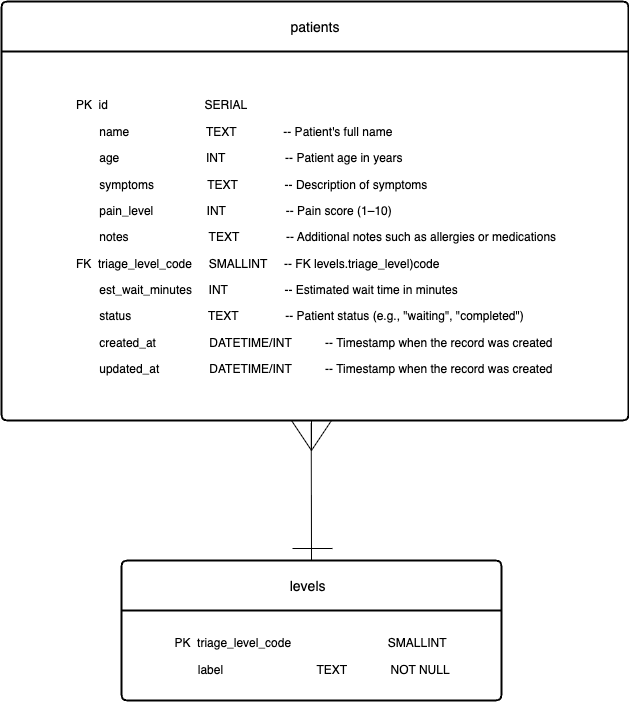

The diagram above was exported from draw.io. Its source (the exported page's mxGraphModel, read from the mxfile embedded in the PNG):
<mxGraphModel dx="843" dy="698" grid="1" gridSize="10" guides="1" tooltips="1" connect="1" arrows="1" fold="1" page="1" pageScale="1" pageWidth="827" pageHeight="1169" math="0" shadow="0">
  <root>
    <mxCell id="WIyWlLk6GJQsqaUBKTNV-0" />
    <mxCell id="WIyWlLk6GJQsqaUBKTNV-1" parent="WIyWlLk6GJQsqaUBKTNV-0" />
    <mxCell id="vtdgtStkwljlTSPp4iCi-0" value="patients" style="swimlane;childLayout=stackLayout;horizontal=1;startSize=50;horizontalStack=0;rounded=1;fontSize=14;fontStyle=0;strokeWidth=2;resizeParent=0;resizeLast=1;shadow=0;dashed=0;align=center;arcSize=4;whiteSpace=wrap;html=1;" parent="WIyWlLk6GJQsqaUBKTNV-1" vertex="1">
      <mxGeometry x="720" y="1161" width="627" height="419" as="geometry" />
    </mxCell>
    <mxCell id="vtdgtStkwljlTSPp4iCi-1" value="&lt;div style=&quot;text-align: left;&quot;&gt;&lt;p class=&quot;p1&quot;&gt;PK&lt;span class=&quot;Apple-converted-space&quot;&gt;&amp;nbsp;&amp;nbsp;&lt;/span&gt;id&lt;span class=&quot;Apple-converted-space&quot;&gt;&amp;nbsp; &amp;nbsp; &amp;nbsp; &amp;nbsp; &amp;nbsp; &amp;nbsp; &amp;nbsp; &amp;nbsp; &amp;nbsp; &amp;nbsp; &amp;nbsp; &amp;nbsp; &amp;nbsp; &amp;nbsp; &amp;nbsp;SERIAL&lt;/span&gt;&lt;/p&gt;&lt;p class=&quot;p1&quot;&gt;&lt;span class=&quot;Apple-converted-space&quot;&gt;&amp;nbsp; &amp;nbsp; &amp;nbsp; &amp;nbsp;&lt;/span&gt;name&lt;span class=&quot;Apple-converted-space&quot;&gt;&amp;nbsp; &amp;nbsp; &amp;nbsp; &amp;nbsp; &amp;nbsp; &amp;nbsp; &amp;nbsp; &amp;nbsp; &amp;nbsp; &amp;nbsp; &amp;nbsp; &amp;nbsp;&lt;/span&gt;TEXT&lt;span class=&quot;Apple-converted-space&quot;&gt;&amp;nbsp; &amp;nbsp; &amp;nbsp; &amp;nbsp; &amp;nbsp; &amp;nbsp; &amp;nbsp;&amp;nbsp;&lt;/span&gt;-- Patient's full name&lt;/p&gt;&lt;p class=&quot;p1&quot;&gt;&lt;span class=&quot;Apple-converted-space&quot;&gt;&amp;nbsp; &amp;nbsp; &amp;nbsp; &amp;nbsp;&lt;/span&gt;age &lt;span class=&quot;Apple-converted-space&quot;&gt;&amp;nbsp; &amp;nbsp; &amp;nbsp; &amp;nbsp; &amp;nbsp; &amp;nbsp; &amp;nbsp; &amp;nbsp; &amp;nbsp; &amp;nbsp; &amp;nbsp; &amp;nbsp; &amp;nbsp;&lt;/span&gt;INT &lt;span class=&quot;Apple-converted-space&quot;&gt;&amp;nbsp; &amp;nbsp; &amp;nbsp; &amp;nbsp; &amp;nbsp; &amp;nbsp; &amp;nbsp; &amp;nbsp; &amp;nbsp;&lt;/span&gt;-- Patient age in years&lt;/p&gt;&lt;p class=&quot;p1&quot;&gt;&lt;span class=&quot;Apple-converted-space&quot;&gt;&amp;nbsp; &amp;nbsp; &amp;nbsp; &amp;nbsp;&lt;/span&gt;symptoms&lt;span class=&quot;Apple-converted-space&quot;&gt;&amp;nbsp; &amp;nbsp; &amp;nbsp; &amp;nbsp; &amp;nbsp; &amp;nbsp; &amp;nbsp; &amp;nbsp;&amp;nbsp;&lt;/span&gt;TEXT&lt;span class=&quot;Apple-converted-space&quot;&gt;&amp;nbsp; &amp;nbsp; &amp;nbsp; &amp;nbsp; &amp;nbsp; &amp;nbsp; &amp;nbsp;&amp;nbsp;&lt;/span&gt;-- Description of symptoms&lt;/p&gt;&lt;p class=&quot;p1&quot;&gt;&lt;span class=&quot;Apple-converted-space&quot;&gt;&amp;nbsp; &amp;nbsp; &amp;nbsp; &amp;nbsp;&lt;/span&gt;pain_level&lt;span class=&quot;Apple-converted-space&quot;&gt;&amp;nbsp; &amp;nbsp; &amp;nbsp; &amp;nbsp; &amp;nbsp; &amp;nbsp; &amp;nbsp; &amp;nbsp;&amp;nbsp;&lt;/span&gt;INT &lt;span class=&quot;Apple-converted-space&quot;&gt;&amp;nbsp; &amp;nbsp; &amp;nbsp; &amp;nbsp; &amp;nbsp; &amp;nbsp; &amp;nbsp; &amp;nbsp; &amp;nbsp;&lt;/span&gt;-- Pain score (1–10)&lt;/p&gt;&lt;p class=&quot;p1&quot;&gt;&lt;span class=&quot;Apple-converted-space&quot;&gt;&amp;nbsp; &amp;nbsp; &amp;nbsp; &amp;nbsp;&lt;/span&gt;notes &lt;span class=&quot;Apple-converted-space&quot;&gt;&amp;nbsp; &amp;nbsp; &amp;nbsp; &amp;nbsp; &amp;nbsp; &amp;nbsp; &amp;nbsp; &amp;nbsp; &amp;nbsp; &amp;nbsp; &amp;nbsp; &amp;nbsp;&lt;/span&gt;TEXT&lt;span class=&quot;Apple-converted-space&quot;&gt;&amp;nbsp; &amp;nbsp; &amp;nbsp; &amp;nbsp; &amp;nbsp; &amp;nbsp; &amp;nbsp;&amp;nbsp;&lt;/span&gt;-- Additional notes such as allergies or medications&lt;/p&gt;&lt;p class=&quot;p1&quot;&gt;FK&lt;span class=&quot;Apple-converted-space&quot;&gt;&amp;nbsp; triage_level_code&lt;/span&gt;&amp;nbsp;&lt;span class=&quot;Apple-converted-space&quot;&gt;&amp;nbsp; &amp;nbsp; SMALLINT&lt;/span&gt;&amp;nbsp;&lt;span class=&quot;Apple-converted-space&quot;&gt;&amp;nbsp; &amp;nbsp;&amp;nbsp;&lt;/span&gt;-- FK levels.triage_level)code&lt;/p&gt;&lt;p class=&quot;p1&quot;&gt;&lt;span style=&quot;background-color: transparent; color: light-dark(rgb(0, 0, 0), rgb(255, 255, 255));&quot; class=&quot;Apple-converted-space&quot;&gt;&amp;nbsp; &amp;nbsp; &amp;nbsp; &amp;nbsp;&lt;/span&gt;&lt;span style=&quot;background-color: transparent; color: light-dark(rgb(0, 0, 0), rgb(255, 255, 255));&quot;&gt;est_wait_minutes&lt;/span&gt;&lt;span style=&quot;background-color: transparent; color: light-dark(rgb(0, 0, 0), rgb(255, 255, 255));&quot; class=&quot;Apple-converted-space&quot;&gt;&amp;nbsp; &amp;nbsp; &amp;nbsp;&lt;/span&gt;&lt;span style=&quot;background-color: transparent; color: light-dark(rgb(0, 0, 0), rgb(255, 255, 255));&quot;&gt;INT &lt;/span&gt;&lt;span style=&quot;background-color: transparent; color: light-dark(rgb(0, 0, 0), rgb(255, 255, 255));&quot; class=&quot;Apple-converted-space&quot;&gt;&amp;nbsp; &amp;nbsp; &amp;nbsp; &amp;nbsp; &amp;nbsp; &amp;nbsp; &amp;nbsp; &amp;nbsp;&amp;nbsp;&lt;/span&gt;&lt;span style=&quot;background-color: transparent; color: light-dark(rgb(0, 0, 0), rgb(255, 255, 255));&quot;&gt;-- Estimated wait time in minutes&lt;/span&gt;&lt;/p&gt;&lt;p class=&quot;p1&quot;&gt;&lt;span class=&quot;Apple-converted-space&quot;&gt;&amp;nbsp; &amp;nbsp; &amp;nbsp; &amp;nbsp;&lt;/span&gt;status&lt;span class=&quot;Apple-converted-space&quot;&gt;&amp;nbsp; &amp;nbsp; &amp;nbsp; &amp;nbsp; &amp;nbsp; &amp;nbsp; &amp;nbsp; &amp;nbsp; &amp;nbsp; &amp;nbsp; &amp;nbsp; &amp;nbsp;&lt;/span&gt;TEXT&lt;span class=&quot;Apple-converted-space&quot;&gt;&amp;nbsp; &amp;nbsp; &amp;nbsp; &amp;nbsp; &amp;nbsp; &amp;nbsp; &amp;nbsp;&amp;nbsp;&lt;/span&gt;-- Patient status (e.g., &quot;waiting&quot;, &quot;completed&quot;)&lt;/p&gt;&lt;p class=&quot;p1&quot;&gt;&lt;span style=&quot;background-color: transparent; color: light-dark(rgb(0, 0, 0), rgb(255, 255, 255));&quot; class=&quot;Apple-converted-space&quot;&gt;&amp;nbsp; &amp;nbsp; &amp;nbsp; &amp;nbsp;&lt;/span&gt;&lt;span style=&quot;background-color: transparent; color: light-dark(rgb(0, 0, 0), rgb(255, 255, 255));&quot;&gt;created_at&lt;/span&gt;&lt;span style=&quot;background-color: transparent; color: light-dark(rgb(0, 0, 0), rgb(255, 255, 255));&quot; class=&quot;Apple-converted-space&quot;&gt;&amp;nbsp; &amp;nbsp; &amp;nbsp; &amp;nbsp; &amp;nbsp; &amp;nbsp; &amp;nbsp; &amp;nbsp;&amp;nbsp;&lt;/span&gt;&lt;span style=&quot;background-color: transparent; color: light-dark(rgb(0, 0, 0), rgb(255, 255, 255));&quot;&gt;DATETIME/INT&lt;/span&gt;&lt;span style=&quot;background-color: transparent; color: light-dark(rgb(0, 0, 0), rgb(255, 255, 255));&quot; class=&quot;Apple-converted-space&quot;&gt;&amp;nbsp; &amp;nbsp; &amp;nbsp; &amp;nbsp; &amp;nbsp;&amp;nbsp;&lt;/span&gt;&lt;span style=&quot;background-color: transparent; color: light-dark(rgb(0, 0, 0), rgb(255, 255, 255));&quot;&gt;-- Timestamp when the record was created&lt;/span&gt;&lt;/p&gt;&lt;p class=&quot;p1&quot;&gt;&lt;span style=&quot;background-color: transparent; color: light-dark(rgb(0, 0, 0), rgb(255, 255, 255));&quot;&gt;&amp;nbsp; &amp;nbsp; &amp;nbsp; &amp;nbsp;updated_at&amp;nbsp; &amp;nbsp; &amp;nbsp; &amp;nbsp; &amp;nbsp; &amp;nbsp; &amp;nbsp; &amp;nbsp;&lt;/span&gt;&lt;span style=&quot;background-color: transparent; color: light-dark(rgb(0, 0, 0), rgb(255, 255, 255));&quot;&gt;DATETIME/INT&lt;/span&gt;&lt;span style=&quot;background-color: transparent; color: light-dark(rgb(0, 0, 0), rgb(255, 255, 255));&quot; class=&quot;Apple-converted-space&quot;&gt;&amp;nbsp; &amp;nbsp; &amp;nbsp; &amp;nbsp; &amp;nbsp;&amp;nbsp;&lt;/span&gt;&lt;span style=&quot;background-color: transparent; color: light-dark(rgb(0, 0, 0), rgb(255, 255, 255));&quot;&gt;-- Timestamp when the record was created&lt;/span&gt;&lt;/p&gt;&lt;/div&gt;" style="text;html=1;align=center;verticalAlign=middle;resizable=0;points=[];autosize=1;strokeColor=none;fillColor=none;" parent="vtdgtStkwljlTSPp4iCi-0" vertex="1">
      <mxGeometry y="50" width="627" height="369" as="geometry" />
    </mxCell>
    <mxCell id="vtdgtStkwljlTSPp4iCi-2" value="&lt;span style=&quot;background-color: transparent; color: light-dark(rgb(0, 0, 0), rgb(255, 255, 255));&quot;&gt;levels &lt;/span&gt;&lt;span style=&quot;background-color: transparent; color: light-dark(rgb(0, 0, 0), rgb(255, 255, 255));&quot; class=&quot;Apple-converted-space&quot;&gt;&amp;nbsp;&lt;/span&gt;" style="swimlane;childLayout=stackLayout;horizontal=1;startSize=50;horizontalStack=0;rounded=1;fontSize=14;fontStyle=0;strokeWidth=2;resizeParent=0;resizeLast=1;shadow=0;dashed=0;align=center;arcSize=4;whiteSpace=wrap;html=1;" parent="WIyWlLk6GJQsqaUBKTNV-1" vertex="1">
      <mxGeometry x="840" y="1720" width="380" height="140" as="geometry" />
    </mxCell>
    <mxCell id="vtdgtStkwljlTSPp4iCi-3" value="&lt;div style=&quot;text-align: left;&quot;&gt;&lt;p class=&quot;p1&quot;&gt;PK&lt;span class=&quot;Apple-converted-space&quot;&gt;&amp;nbsp; &lt;/span&gt;triage_level_code&lt;span class=&quot;Apple-converted-space&quot;&gt;&amp;nbsp; &amp;nbsp; &amp;nbsp; &amp;nbsp; &amp;nbsp; &amp;nbsp; &amp;nbsp; &amp;nbsp; &amp;nbsp; &amp;nbsp; &amp;nbsp; &amp;nbsp; &amp;nbsp; &amp;nbsp; &amp;nbsp;&lt;/span&gt;SMALLINT&lt;/p&gt;&lt;p class=&quot;p1&quot;&gt;&lt;span class=&quot;Apple-converted-space&quot;&gt;&amp;nbsp; &amp;nbsp; &amp;nbsp; &amp;nbsp;label&lt;/span&gt;&amp;nbsp;&lt;span class=&quot;Apple-converted-space&quot;&gt;&amp;nbsp; &amp;nbsp; &amp;nbsp; &amp;nbsp; &amp;nbsp; &amp;nbsp; &amp;nbsp; &amp;nbsp; &amp;nbsp; &amp;nbsp; &amp;nbsp; &amp;nbsp; &amp;nbsp; &amp;nbsp;&lt;/span&gt;&lt;span class=&quot;Apple-converted-space&quot;&gt;TEXT&amp;nbsp; &amp;nbsp; &amp;nbsp; &amp;nbsp; &amp;nbsp; &amp;nbsp; &amp;nbsp;&lt;/span&gt;&lt;span style=&quot;background-color: transparent; color: light-dark(rgb(0, 0, 0), rgb(255, 255, 255));&quot;&gt;NOT NULL&lt;/span&gt;&lt;/p&gt;&lt;/div&gt;" style="text;html=1;align=center;verticalAlign=middle;resizable=0;points=[];autosize=1;strokeColor=none;fillColor=none;" parent="vtdgtStkwljlTSPp4iCi-2" vertex="1">
      <mxGeometry y="50" width="380" height="90" as="geometry" />
    </mxCell>
    <mxCell id="vtdgtStkwljlTSPp4iCi-10" value="" style="group;rotation=-180;" parent="WIyWlLk6GJQsqaUBKTNV-1" vertex="1" connectable="0">
      <mxGeometry x="1010" y="1580" width="40" height="30" as="geometry" />
    </mxCell>
    <mxCell id="vtdgtStkwljlTSPp4iCi-11" value="" style="endArrow=none;html=1;rounded=0;" parent="vtdgtStkwljlTSPp4iCi-10" edge="1">
      <mxGeometry width="50" height="50" relative="1" as="geometry">
        <mxPoint x="40" as="sourcePoint" />
        <mxPoint x="20" y="30" as="targetPoint" />
      </mxGeometry>
    </mxCell>
    <mxCell id="vtdgtStkwljlTSPp4iCi-12" value="" style="endArrow=none;html=1;rounded=0;" parent="vtdgtStkwljlTSPp4iCi-10" edge="1">
      <mxGeometry width="50" height="50" relative="1" as="geometry">
        <mxPoint x="20" as="sourcePoint" />
        <mxPoint x="20" y="30" as="targetPoint" />
      </mxGeometry>
    </mxCell>
    <mxCell id="vtdgtStkwljlTSPp4iCi-13" value="" style="endArrow=none;html=1;rounded=0;" parent="vtdgtStkwljlTSPp4iCi-10" edge="1">
      <mxGeometry width="50" height="50" relative="1" as="geometry">
        <mxPoint as="sourcePoint" />
        <mxPoint x="20" y="30" as="targetPoint" />
      </mxGeometry>
    </mxCell>
    <mxCell id="vtdgtStkwljlTSPp4iCi-14" value="" style="endArrow=none;html=1;rounded=0;exitX=0.494;exitY=1.008;exitDx=0;exitDy=0;exitPerimeter=0;entryX=0.5;entryY=0;entryDx=0;entryDy=0;" parent="WIyWlLk6GJQsqaUBKTNV-1" source="vtdgtStkwljlTSPp4iCi-1" target="vtdgtStkwljlTSPp4iCi-2" edge="1">
      <mxGeometry width="50" height="50" relative="1" as="geometry">
        <mxPoint x="1545" y="1162.5" as="sourcePoint" />
        <mxPoint x="1595" y="1112.5" as="targetPoint" />
      </mxGeometry>
    </mxCell>
    <mxCell id="mcM2Tc1fsr6Tzg4V8-D7-0" value="" style="endArrow=none;html=1;rounded=0;" edge="1" parent="WIyWlLk6GJQsqaUBKTNV-1">
      <mxGeometry width="50" height="50" relative="1" as="geometry">
        <mxPoint x="1011" y="1708" as="sourcePoint" />
        <mxPoint x="1051" y="1708" as="targetPoint" />
      </mxGeometry>
    </mxCell>
  </root>
</mxGraphModel>